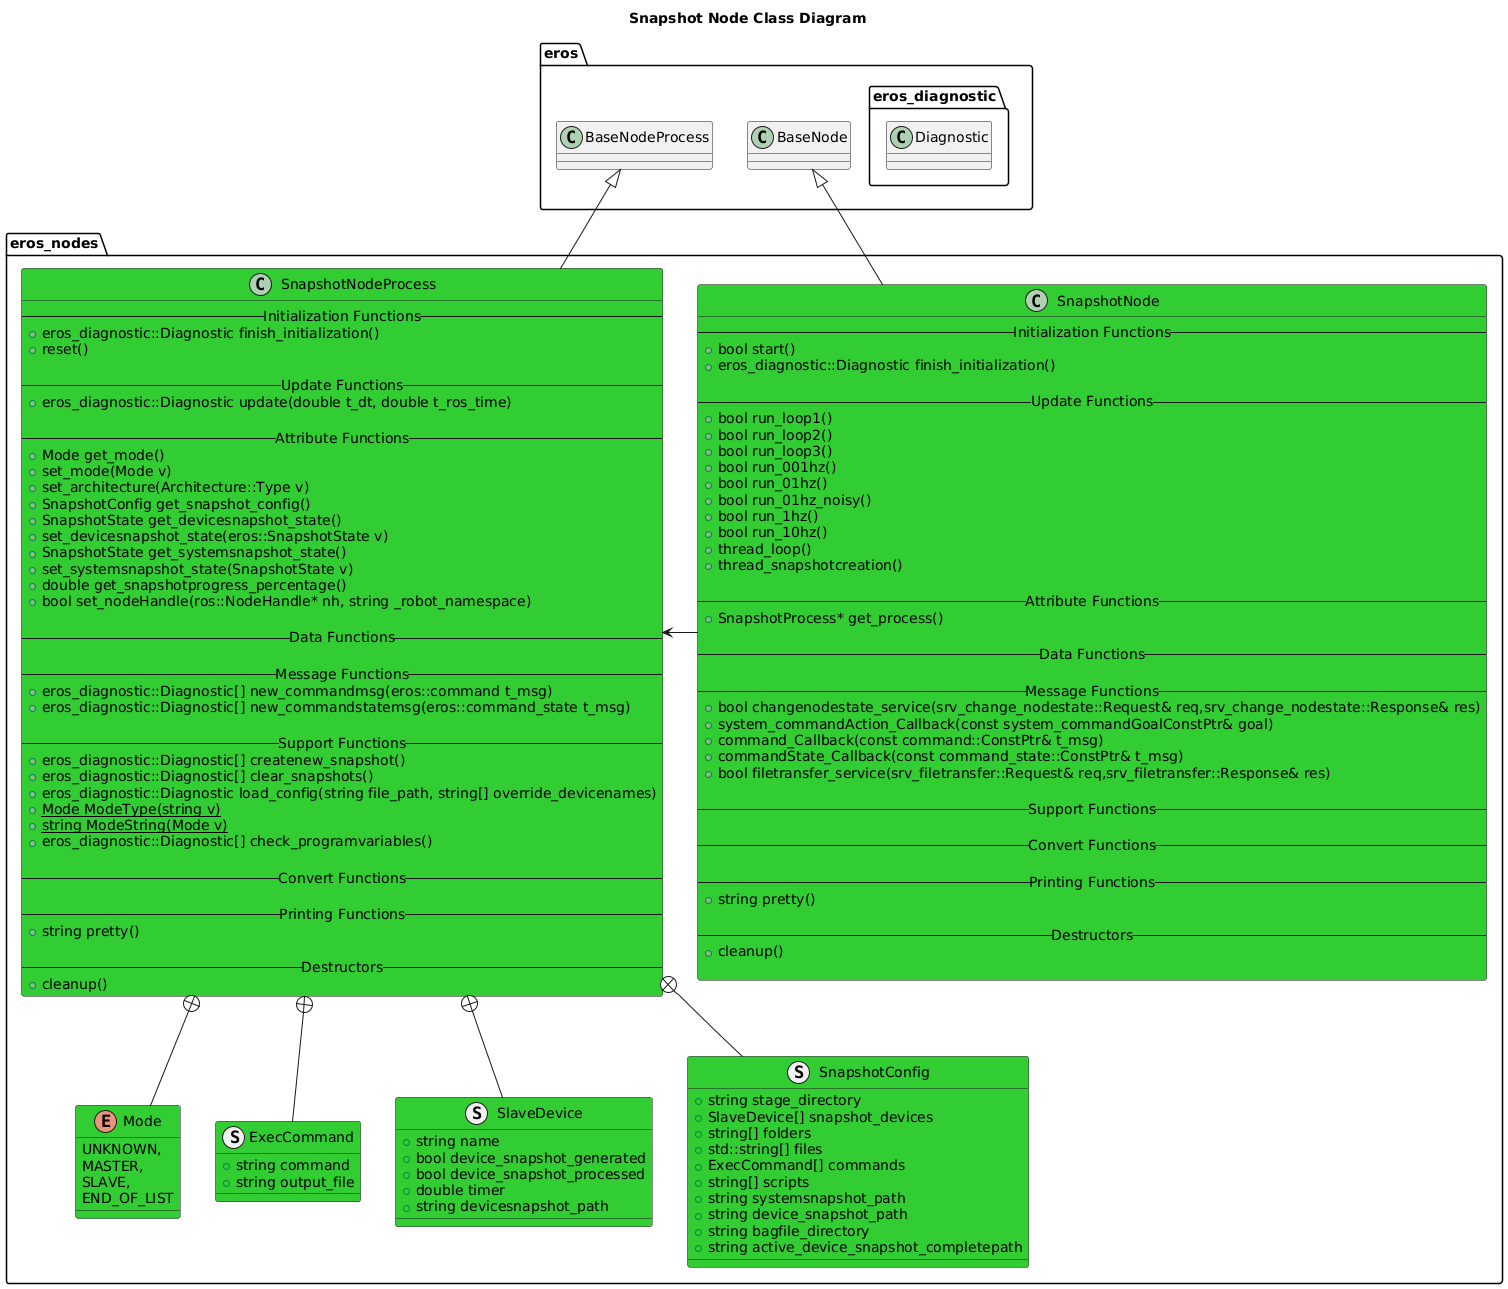

The diagram above was rendered by PlantUML. Its source (embedded in the PNG):
@startuml
title Snapshot Node Class Diagram
package eros {
    class BaseNode
    class BaseNodeProcess
    namespace eros_diagnostic {
        class Diagnostic
    }
}
namespace eros_nodes {
    class SnapshotNode #LimeGreen {
        -- Initialization Functions --
        +bool start()
        +eros_diagnostic::Diagnostic finish_initialization()

        -- Update Functions --
        +bool run_loop1()
        +bool run_loop2()
        +bool run_loop3()
        +bool run_001hz()
        +bool run_01hz()
        +bool run_01hz_noisy()
        +bool run_1hz()
        +bool run_10hz()
        +thread_loop()
        +thread_snapshotcreation()

        -- Attribute Functions --
        +SnapshotProcess* get_process() 

        -- Data Functions --

        -- Message Functions --
        +bool changenodestate_service(srv_change_nodestate::Request& req,srv_change_nodestate::Response& res)
        +system_commandAction_Callback(const system_commandGoalConstPtr& goal)
        +command_Callback(const command::ConstPtr& t_msg)
        +commandState_Callback(const command_state::ConstPtr& t_msg)
        +bool filetransfer_service(srv_filetransfer::Request& req,srv_filetransfer::Response& res)

        -- Support Functions --

        -- Convert Functions --
        
        -- Printing Functions --
        +string pretty()

        -- Destructors --
        +cleanup()

    }
    class SnapshotNodeProcess #LimeGreen {
        -- Initialization Functions --
        +eros_diagnostic::Diagnostic finish_initialization()
        +reset()

        -- Update Functions --
        +eros_diagnostic::Diagnostic update(double t_dt, double t_ros_time)

        -- Attribute Functions --
        +Mode get_mode()
        +set_mode(Mode v)
        +set_architecture(Architecture::Type v)
        +SnapshotConfig get_snapshot_config()
        +SnapshotState get_devicesnapshot_state()
        +set_devicesnapshot_state(eros::SnapshotState v)
        +SnapshotState get_systemsnapshot_state()
        +set_systemsnapshot_state(SnapshotState v)
        +double get_snapshotprogress_percentage()
        + bool set_nodeHandle(ros::NodeHandle* nh, string _robot_namespace)

        -- Data Functions --

        -- Message Functions --
        +eros_diagnostic::Diagnostic[] new_commandmsg(eros::command t_msg)
        +eros_diagnostic::Diagnostic[] new_commandstatemsg(eros::command_state t_msg)

        -- Support Functions --
        +eros_diagnostic::Diagnostic[] createnew_snapshot()
        +eros_diagnostic::Diagnostic[] clear_snapshots()
        +eros_diagnostic::Diagnostic load_config(string file_path, string[] override_devicenames)
        +{static} Mode ModeType(string v)
        +{static} string ModeString(Mode v)
        +eros_diagnostic::Diagnostic[] check_programvariables()

        -- Convert Functions --
        
        -- Printing Functions --
        +string pretty()

        -- Destructors --
        +cleanup()
    }
    enum Mode #LimeGreen {
        UNKNOWN,
        MASTER,
        SLAVE,
        END_OF_LIST
    }
    SnapshotNodeProcess +-- Mode

    struct ExecCommand #LimeGreen {
        +string command
        +string output_file
    }
    SnapshotNodeProcess +-- ExecCommand

    struct SlaveDevice #LimeGreen {
        +string name
        +bool device_snapshot_generated
        +bool device_snapshot_processed
        +double timer
        +string devicesnapshot_path
    }
    SnapshotNodeProcess +-- SlaveDevice
    struct SnapshotConfig #LimeGreen {
        +string stage_directory
        +SlaveDevice[] snapshot_devices
        +string[] folders
        +std::string[] files
        +ExecCommand[] commands
        +string[] scripts
        +string systemsnapshot_path
        +string device_snapshot_path
        +string bagfile_directory
        +string active_device_snapshot_completepath
    }
    SnapshotNodeProcess +-- SnapshotConfig

    BaseNode <|-- SnapshotNode
    BaseNodeProcess <|-- SnapshotNodeProcess
    SnapshotNode -> SnapshotNodeProcess 
}

@enduml